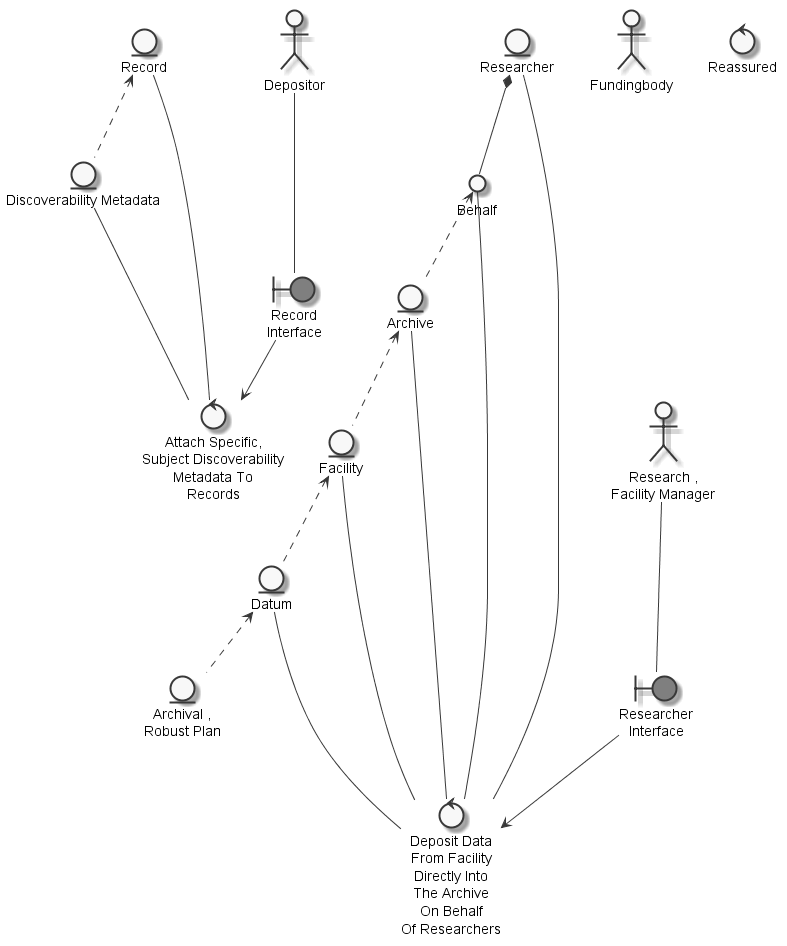

The diagram above was rendered by PlantUML. Its source (embedded in the PNG):
@startuml
	skinparam defaultTextAlignment center
	skinparam monochrome true

	entity "Record" as thingrecord
	entity "Archive" as thingarchive
	entity "Facility" as thingfacility
	entity "Researcher" as thingresearcher
	entity "Datum" as thingdatum
	entity "Archival ,\nRobust Plan" as thingarchivalrobustplan
	entity "Discoverability Metadata" as thingdiscoverabilitymetadata
	actor "Depositor" as actordepositor
	actor "Research ,\nFacility Manager" as actorresearchfacilitymanager
	actor "Fundingbody" as actorfundingbody
	circle "Behalf" as thingbehalf
	boundary "Record\nInterface" as thingrecordinterface #grey
	boundary "Researcher\nInterface" as thingresearcherinterface #grey
	control "Attach Specific,\nSubject Discoverability\nMetadata To\nRecords" as controlattachspecificsubjectdiscoverabilitymetadatarecord
	control "Deposit Data\nFrom Facility\nDirectly Into\nThe Archive\nOn Behalf\nOf Researchers" as controldepositdatumfacilityarchive
	control "Reassured" as controlreassure

	thingbehalf <.. thingarchive
	thingarchive <.. thingfacility
	thingfacility <.. thingdatum
	thingdatum <.. thingarchivalrobustplan
	thingrecord <.. thingdiscoverabilitymetadata
	thingresearcher *-- thingbehalf
	actordepositor --- thingrecordinterface
	actorresearchfacilitymanager --- thingresearcherinterface
	thingdiscoverabilitymetadata --- controlattachspecificsubjectdiscoverabilitymetadatarecord
	thingrecord --- controlattachspecificsubjectdiscoverabilitymetadatarecord
	thingrecordinterface --> controlattachspecificsubjectdiscoverabilitymetadatarecord
	thingdatum --- controldepositdatumfacilityarchive
	thingfacility --- controldepositdatumfacilityarchive
	thingarchive --- controldepositdatumfacilityarchive
	thingbehalf --- controldepositdatumfacilityarchive
	thingresearcher --- controldepositdatumfacilityarchive
	thingresearcherinterface --> controldepositdatumfacilityarchive

@enduml